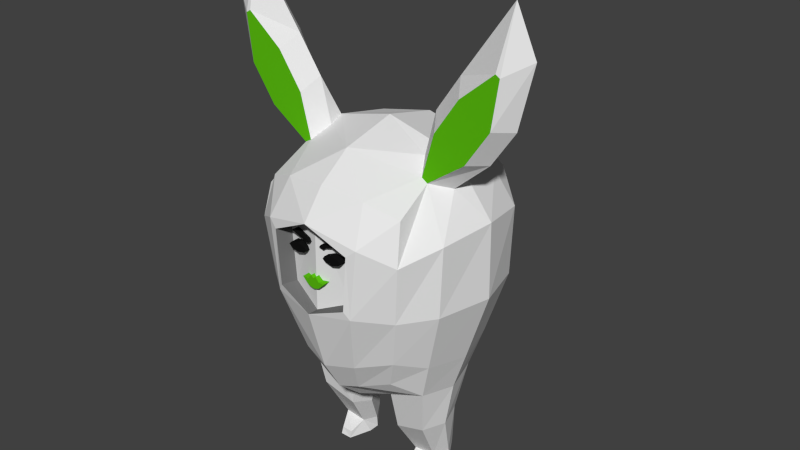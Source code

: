 # Source: kani.blend  (saved by Blender 2.76.0; exported with 4.5.12 LTS)
import bpy
from mathutils import Matrix  # noqa: F401  (used for matrix-valued properties, if any)

bpy.ops.wm.read_factory_settings(use_empty=True)
scene = bpy.context.scene
scene.name = 'Scene'

# ---- collections
col_collection_1 = bpy.data.collections.new('Collection 1'); scene.collection.children.link(col_collection_1)

# ---- materials (node trees are filled in below, after node groups)
mat_kani_valkoinen = bpy.data.materials.new('kani_valkoinen')
mat_kani_valkoinen.alpha_threshold = 0.0
mat_kani_valkoinen.use_transparent_shadow = False
mat_kani_valkoinen.roughness = 0.5
mat_kani_valkoinen.specular_intensity = 0.0
mat_kani_vihre = bpy.data.materials.new('kani_vihreä')
mat_kani_vihre.alpha_threshold = 0.0
mat_kani_vihre.use_transparent_shadow = False
mat_kani_vihre.diffuse_color = (0.1044, 0.5071, 0.005671, 1.0)
mat_kani_vihre.roughness = 0.5
mat_kani_vihre.specular_intensity = 0.0
mat_kani_musta = bpy.data.materials.new('kani_musta')
mat_kani_musta.alpha_threshold = 0.0
mat_kani_musta.use_transparent_shadow = False
mat_kani_musta.diffuse_color = (0.007194, 0.007194, 0.007194, 1.0)
mat_kani_musta.roughness = 0.5
mat_kani_musta.specular_intensity = 0.0
mat_kani_harmaa = bpy.data.materials.new('kani_harmaa')
mat_kani_harmaa.alpha_threshold = 0.0
mat_kani_harmaa.use_transparent_shadow = False
mat_kani_harmaa.diffuse_color = (0.1734, 0.1734, 0.1734, 1.0)
mat_kani_harmaa.roughness = 0.5
mat_kani_harmaa.specular_intensity = 0.0

# ---- material node trees

# ---- world
world_world = bpy.data.worlds.new('World'); scene.world = world_world
world_world.color = (0.05088, 0.05088, 0.05088)
world_world.use_sun_shadow = False
world_world.sun_shadow_jitter_overblur = 0.0
world_world.cycles.sampling_method = 'MANUAL'
world_world.cycles.sample_map_resolution = 256

# ---- meshes
me_cube_001 = bpy.data.meshes.new('Cube.001')
me_cube_001.from_pydata([(0.5211, -0.6254, 1.339), (0.7579, -0.7603, 3.202), (0.5211, 0.6254, 1.339), (0.7579, 0.7603, 3.202), (0.8167, 0.8705, 2.796), (0.7544, 0.8262, 2.19), (0.6387, 0.7221, 1.661), (0.8167, -0.8705, 2.796), (0.7544, -0.8262, 2.19), (0.6387, -0.7221, 1.661), (0.0, 0.9312, 3.376), (0.439, 0.8779, 3.323), (0.1839, 0.6852, 1.127), (0.0, 0.5814, 0.9597), (0.439, -0.8779, 3.323), (0.0, -0.9312, 3.376), (0.0, -0.7659, 1.168), (0.1998, -0.7221, 1.222), (0.0, -1.157, 3.085), (0.5184, -1.075, 2.955), (0.0, -1.154, 2.166), (0.4384, -1.075, 2.228), (0.0, -0.9688, 1.511), (0.2984, -0.8844, 1.562), (0.5184, 1.075, 2.955), (0.0, 1.178, 3.026), (0.4384, 1.075, 2.228), (0.0, 1.222, 2.249), (0.4379, 0.9238, 1.719), (0.0, 1.203, 2.165), (0.8779, 0.439, 3.323), (0.9312, -0.02507, 3.376), (0.7319, -0.3635, 3.408), (0.71, -0.3676, 1.149), (0.8015, 5.077e-08, 1.108), (0.71, 0.3676, 1.149), (1.056, -0.5376, 2.955), (1.172, 1.077e-09, 3.026), (1.056, 0.5376, 2.955), (1.027, -0.5401, 2.228), (1.181, 2.831e-08, 2.249), (1.027, 0.5401, 2.228), (0.836, -0.4422, 1.562), (0.9387, 4.806e-08, 1.511), (0.836, 0.4422, 1.562), (0.5376, 0.5376, 3.52), (0.5889, -0.01981, 3.623), (0.6676, -0.3598, 3.445), (0.0, 0.5889, 3.623), (0.0, 0.0, 3.762), (0.0, -0.5889, 3.623), (0.0, 0.4844, 0.9217), (0.0, 4.806e-08, 0.7827), (0.0, -0.4844, 0.9217), (0.3095, 0.4274, 0.9902), (0.1781, 4.97e-08, 0.8016), (0.2466, -0.2948, 0.9219), (0.6565, 0.02579, 0.003067), (0.6565, 0.1427, 0.003067), (0.5659, 0.2597, 0.003067), (0.4031, 0.2597, 0.003067), (0.3155, 0.1427, 0.003067), (0.3155, 0.02579, 0.003067), (1.478, -0.02234, 4.6), (1.443, -0.3613, 4.526), (1.393, -0.02079, 4.673), (1.397, -0.3587, 4.553), (0.5906, 0.2879, 0.1781), (0.414, 0.2924, 0.1617), (0.312, 0.1299, 0.1308), (0.3621, -0.03381, 0.1569), (0.5903, -0.02801, 0.1781), (0.6648, 0.1299, 0.1772), (0.3996, -0.2092, 0.003067), (0.5243, -0.2092, 0.003067), (0.3986, -0.1929, 0.07598), (0.5221, -0.1843, 0.07598), (0.3618, 0.2676, 0.5759), (0.245, -0.02731, 0.4662), (0.6501, -0.2901, 0.6637), (0.7332, -0.02731, 0.6427), (0.6503, 0.2355, 0.6637), (0.3044, -0.2566, 0.5394), (0.3381, -0.9432, 2.307), (0.381, -0.9418, 2.872), (0.0, -1.037, 2.161), (0.0, -1.028, 3.08), (0.4255, -1.101, 2.877), (0.3826, -1.103, 2.311), (0.8822, -0.02047, 3.957), (1.089, -0.01981, 4.354), (1.409, -0.02473, 4.123), (1.152, -0.02462, 3.763), (0.7875, -0.3525, 3.886), (1.037, -0.3525, 4.251), (1.378, -0.3717, 4.054), (1.128, -0.3717, 3.688), (1.453, -0.1861, 5.125), (1.674, -0.1984, 4.667), (1.273, -0.1984, 3.671), (0.9045, -0.1984, 3.35), (1.523, -0.1984, 4.036), (0.5633, -0.1861, 3.572), (0.9302, -0.1861, 4.391), (0.6803, -0.1861, 4.026), (0.3276, 1.078, 1.339), (0.0, 0.9797, 1.083), (0.0, 1.295, 2.221), (0.0, 1.332, 1.335), (0.4379, 1.199, 1.719), (0.0, 1.444, 1.686), (0.1308, -1.048, 2.709), (0.1237, -1.048, 2.764), (0.1308, -0.8897, 2.709), (0.1237, -0.8897, 2.764), (0.2883, -1.048, 2.719), (0.2812, -1.048, 2.774), (0.2883, -0.8897, 2.719), (0.2812, -0.8897, 2.774), (0.08309, -1.048, 2.863), (0.02799, -1.074, 2.529), (0.02799, -0.8797, 2.406), (0.02799, -1.074, 2.446), (0.06378, -1.074, 2.419), (0.06378, -1.074, 2.483), (0.06378, -0.8797, 2.419), (0.06378, -0.8797, 2.483), (0.1993, -0.8897, 2.793), (0.2123, -0.8897, 2.692), (0.1993, -1.048, 2.793), (0.2123, -1.048, 2.692), (0.09965, -1.048, 2.733), (0.09965, -0.8897, 2.733), (0.3128, -0.8897, 2.746), (0.3128, -1.048, 2.746), (0.2061, -1.048, 2.741), (0.2061, -0.8897, 2.741), (0.02799, -1.074, 2.406), (0.02799, -0.8797, 2.529), (0.1292, -0.8797, 2.484), (0.1292, -1.074, 2.484), (0.0, -0.8797, 2.507), (0.0, -0.8797, 2.399), (0.0, -1.074, 2.507), (0.0, -1.074, 2.399), (0.0, -1.074, 2.439), (0.1121, -1.048, 2.824), (0.06378, -1.074, 2.448), (0.1121, -0.8897, 2.824), (0.08309, -0.8897, 2.863), (0.2484, -1.048, 2.89), (0.2412, -1.048, 2.897), (0.2484, -0.8897, 2.89), (0.2412, -0.8897, 2.897), (0.1264, -0.8897, 2.872), (0.1387, -0.8897, 2.85), (0.1264, -1.048, 2.872), (0.1387, -1.048, 2.85), (0.05971, -1.048, 2.833), (0.05971, -0.8897, 2.833), (0.2729, -0.8897, 2.896), (0.2729, -1.048, 2.896), (0.1073, -1.048, 2.853), (0.1073, -0.8897, 2.853)], [], [(28, 6, 2, 12), (42, 9, 0, 33), (54, 12, 2, 35), (32, 1, 7, 36), (36, 7, 8, 39), (39, 8, 9, 42), (11, 3, 4, 24), (24, 4, 5, 26), (26, 5, 6, 28), (27, 26, 28, 29), (25, 24, 26, 27), (10, 11, 24, 25), (8, 21, 23, 9), (21, 20, 22, 23), (7, 19, 21, 8), (88, 87, 84, 83), (1, 14, 19, 7), (14, 15, 18, 19), (30, 3, 11, 45), (45, 11, 10, 48), (51, 13, 12, 54), (9, 23, 17, 0), (23, 22, 16, 17), (12, 13, 106, 105), (16, 53, 56, 17), (53, 52, 55, 56), (52, 51, 54, 55), (14, 47, 50, 15), (47, 102, 46, 49, 50), (46, 45, 48, 49), (1, 32, 47, 14), (91, 90, 65, 63), (31, 30, 45, 46), (5, 41, 44, 6), (41, 40, 43, 44), (40, 39, 42, 43), (4, 38, 41, 5), (38, 37, 40, 41), (37, 36, 39, 40), (3, 30, 38, 4), (30, 31, 37, 38), (31, 100, 32, 36, 37), (17, 56, 33, 0), (69, 68, 60, 61), (68, 67, 59, 60), (6, 44, 35, 2), (44, 43, 34, 35), (43, 42, 33, 34), (62, 61, 58, 57), (61, 60, 59, 58), (57, 71, 76, 74), (72, 71, 57, 58), (70, 69, 61, 62), (67, 72, 58, 59), (64, 98, 97, 66), (90, 103, 97, 65), (95, 101, 98, 64), (94, 95, 64, 66), (81, 80, 72, 67), (82, 78, 69, 70), (80, 79, 71, 72), (79, 82, 70, 71), (77, 81, 67, 68), (78, 77, 68, 69), (76, 75, 73, 74), (70, 62, 73, 75), (71, 70, 75, 76), (62, 57, 74, 73), (55, 54, 77, 78), (54, 35, 81, 77), (33, 56, 82, 79), (34, 33, 79, 80), (56, 55, 78, 82), (35, 34, 80, 81), (19, 18, 87), (20, 21, 88), (21, 19, 87, 88), (86, 85, 83, 84), (20, 88, 83, 85), (87, 18, 86, 84), (47, 32, 96, 93), (93, 96, 95, 94), (32, 100, 99, 96), (96, 99, 101, 95), (46, 102, 104, 89), (89, 104, 103, 90), (31, 46, 89, 92), (92, 89, 90, 91), (98, 63, 65, 97), (100, 31, 92, 99), (99, 92, 91, 101), (101, 91, 63, 98), (102, 47, 93, 104), (104, 93, 94, 103), (103, 94, 66, 97), (28, 12, 105, 109), (109, 105, 108, 110), (107, 109, 110), (29, 28, 109, 107), (105, 106, 108), (131, 132, 113, 111), (136, 133, 117, 128), (133, 134, 115, 117), (135, 131, 111, 130), (130, 128, 117, 115), (129, 127, 114, 112), (140, 124, 147), (162, 158, 146, 157), (139, 140, 123, 125), (160, 161, 150, 152), (137, 121, 125, 123), (124, 120, 122, 147), (116, 118, 127, 129), (111, 113, 128, 130), (134, 135, 130, 115), (132, 136, 128, 113), (114, 127, 136, 132), (116, 129, 135, 134), (129, 112, 131, 135), (118, 116, 134, 133), (127, 118, 133, 136), (112, 114, 132, 131), (163, 160, 152, 155), (126, 124, 140, 139), (158, 159, 148, 146), (144, 142, 121, 137), (147, 122, 137, 123), (120, 143, 145, 122), (120, 138, 141, 143), (140, 147, 123), (122, 145, 144, 137), (124, 126, 138, 120), (157, 155, 152, 150), (156, 154, 149, 119), (151, 153, 154, 156), (146, 148, 155, 157), (161, 162, 157, 150), (159, 163, 155, 148), (149, 154, 163, 159), (151, 156, 162, 161), (156, 119, 158, 162), (153, 151, 161, 160), (154, 153, 160, 163), (119, 149, 159, 158)])
me_cube_001.polygons.foreach_set('material_index', [0, 0, 0, 0, 0, 0, 0, 0, 0, 0, 0, 0, 0, 0, 0, 3, 0, 0, 0, 0, 0, 0, 0, 1, 0, 0, 0, 0, 0, 0, 0, 0, 0, 0, 0, 0, 0, 0, 0, 0, 0, 0, 0, 0, 0, 0, 0, 0, 0, 0, 0, 0, 0, 0, 0, 0, 0, 1, 0, 0, 0, 0, 0, 0, 0, 0, 0, 0, 0, 0, 0, 0, 0, 0, 0, 0, 0, 0, 3, 3, 1, 1, 0, 0, 0, 0, 0, 0, 0, 0, 0, 0, 0, 0, 0, 1, 1, 1, 1, 1, 2, 2, 2, 2, 2, 2, 1, 2, 1, 2, 1, 1, 2, 2, 2, 2, 2, 2, 2, 2, 2, 2, 2, 1, 2, 1, 1, 1, 1, 1, 1, 1, 2, 2, 2, 2, 2, 2, 2, 2, 2, 2, 2, 2])
me_cube_001.materials.append(mat_kani_valkoinen)
me_cube_001.materials.append(mat_kani_vihre)
me_cube_001.materials.append(mat_kani_musta)
me_cube_001.materials.append(mat_kani_harmaa)
me_cube_001.use_remesh_preserve_volume = False
me_cube_001.use_remesh_preserve_attributes = False
me_cube_001.use_mirror_vertex_groups = False
me_cube_001.update()

# ---- objects
ob_kani = bpy.data.objects.new('kani', me_cube_001)

# ---- transforms, parenting, visibility, modifiers, constraints
ob_kani.location = (0.0, 0.0, 0.0)
ob_kani.lineart.crease_threshold = 0.0
_m = ob_kani.modifiers.new('Mirror', 'MIRROR')
_m.use_clip = True

# ---- collection membership
col_collection_1.objects.link(ob_kani)

# ---- scene / render settings (as saved in the file)
scene.frame_start = 1; scene.frame_end = 250; scene.frame_set(1)
scene.render.engine = 'BLENDER_EEVEE_NEXT'
scene.render.resolution_percentage = 50
scene.render.dither_intensity = 0.0
scene.cycles.use_denoising = False
scene.cycles.samples = 10
scene.cycles.sampling_pattern = 'TABULATED_SOBOL'
scene.cycles.light_sampling_threshold = 0.0
scene.cycles.use_adaptive_sampling = False
scene.cycles.use_light_tree = False
scene.cycles.blur_glossy = 0.0
scene.cycles.pixel_filter_type = 'GAUSSIAN'
scene.cycles.sample_clamp_indirect = 0.0
scene.view_settings.view_transform = 'Standard'
bpy.context.view_layer.update()

# ---- added for rendering (the .blend has no active camera and no usable light): camera, sun
cam_auto = bpy.data.cameras.new('AutoCamera')
cam_auto.lens = 50.0
cam_auto.sensor_width = 36.0
cam_auto.clip_end = 1000.0
ob_auto_camera = bpy.data.objects.new('AutoCamera', cam_auto)
scene.collection.objects.link(ob_auto_camera)
ob_auto_camera.location = (6.15166, -7.23818, 7.48518)
ob_auto_camera.rotation_euler = (1.09748, -7.21219e-08, 0.694738)
scene.camera = ob_auto_camera
light_auto_sun = bpy.data.lights.new('AutoSun', 'SUN')
light_auto_sun.energy = 3.0
light_auto_sun.angle = 0.0523599
ob_auto_sun = bpy.data.objects.new('AutoSun', light_auto_sun)
scene.collection.objects.link(ob_auto_sun)
ob_auto_sun.rotation_euler = (0.872665, 0.174533, 0.523599)
bpy.context.view_layer.update()
